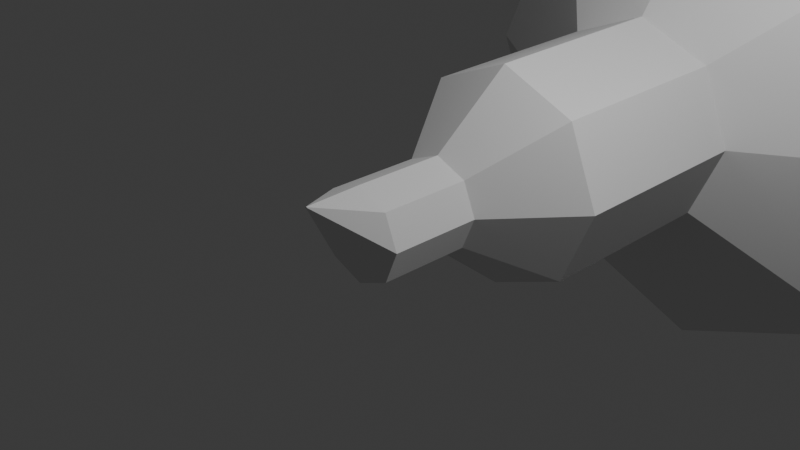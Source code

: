 # Source: seagull.blend  (saved by Blender 5.2.45; exported with 4.5.12 LTS)
import bpy
from mathutils import Matrix  # noqa: F401  (used for matrix-valued properties, if any)

bpy.ops.wm.read_factory_settings(use_empty=True)
scene = bpy.context.scene
scene.name = 'Scene'

# ---- collections
col_collection = bpy.data.collections.new('Collection'); scene.collection.children.link(col_collection)

# ---- world
world_world = bpy.data.worlds.new('World'); scene.world = world_world
world_world.use_nodes = True; world_world.node_tree.nodes.clear()
_N = world_world.node_tree.nodes; _L = world_world.node_tree.links
n0 = _N.new('ShaderNodeOutputWorld'); n0.name = 'World Output'; n0.location = (200, 100)
n1 = _N.new('ShaderNodeBackground'); n1.name = 'Background'; n1.location = (-200, 100)
n1.inputs[0].default_value = (0.05088, 0.05088, 0.05088, 1.0)
_L.new(n1.outputs[0], n0.inputs[0])
n0.is_active_output = True
world_world.color = (0.05088, 0.05088, 0.05088)
world_world.sun_shadow_jitter_overblur = 0.0

# ---- cameras
cam_camera = bpy.data.cameras.new('Camera')
cam_camera.clip_end = 100.0
cam_camera.ortho_scale = 7.314

# ---- lights
light_light = bpy.data.lights.new('Light', 'POINT')
light_light.energy = 1000.0
light_light.shadow_soft_size = 0.1

# ---- meshes
me_cylinder = bpy.data.meshes.new('Cylinder')
me_cylinder.from_pydata([(0.0, 1.0, -1.0), (0.0, 1.0, 1.0), (0.7071, 0.7071, -1.0), (0.7071, 0.7071, 1.0), (1.0, 0.0, -1.0), (1.0, 0.0, 1.0), (0.7071, -0.7071, -1.0), (0.7071, -0.7071, 1.0), (0.0, -1.0, -1.0), (0.0, -1.0, 1.0), (-0.7071, -0.7071, -1.0), (-0.7071, -0.7071, 1.0), (-1.0, 0.0, -1.0), (-1.0, 0.0, 1.0), (-0.7071, 0.7071, -1.0), (-0.7071, 0.7071, 1.0), (1.0, 0.0, 1.0), (-0.7071, 0.7071, 1.0), (0.0, 1.0, -1.0), (0.0, 1.0, 1.0), (0.7071, 0.7071, -1.0), (0.7071, 0.7071, 1.0), (0.7071, -0.7071, 1.0), (0.0, -1.0, 1.0), (-0.7071, -0.7071, 1.0), (-1.0, 0.0, 1.0), (1.0, 0.0, 1.0), (-0.7071, 0.7071, 1.0), (-0.7071, -0.7071, -1.0), (-1.0, 0.0, -1.0), (-0.7071, 0.7071, -1.0), (0.0, 1.0, -1.0), (0.0, 1.0, 1.0), (0.7071, 0.7071, -1.0), (0.7071, 0.7071, 1.0), (0.7071, -0.7071, 1.0), (0.0, -1.0, 1.0), (-0.7071, -0.7071, 1.0), (-1.0, 0.0, 1.0), (1.0, 0.0, 1.0), (-0.7071, 0.7071, 1.0), (-0.7071, -0.7071, -1.0), (-1.0, 0.0, -1.0), (-0.7071, 0.7071, -1.0), (0.0, 1.0, -1.0), (0.0, 1.0, 1.0), (0.7071, 0.7071, -1.0), (0.7071, 0.7071, 1.0), (0.7071, -0.7071, 1.0), (0.0, -1.0, 1.0), (-0.7071, -0.7071, 1.0), (-1.0, 0.0, 1.0), (1.0, 0.0, 1.0), (-0.7071, 0.7071, 1.0), (0.0, 1.0, 1.0), (0.7071, 0.7071, 1.0), (0.7071, -0.7071, 1.0), (-0.7071, -0.7071, 1.0), (-1.0, 0.0, 1.0), (1.0, 0.0, 1.0), (-0.7071, 0.7071, 1.0), (1.0, 0.0, -1.0), (-1.0, 0.0, -1.0), (-0.7071, 0.7071, -1.0), (0.0, 1.0, -1.0), (0.7071, 0.7071, -1.0), (0.0, -1.0, 1.0), (0.0, 1.0, 1.0), (0.7071, 0.7071, 1.0), (0.7071, -0.7071, 1.0), (-0.7071, -0.7071, 1.0), (-1.0, 0.0, 1.0), (1.0, 0.0, 1.0), (-0.7071, 0.7071, 1.0), (0.7071, -0.7071, -1.0), (0.0, -1.0, -1.0), (-0.7071, -0.7071, -1.0), (1.0, 0.0, -1.0), (-1.0, 0.0, -1.0), (-0.7071, 0.7071, -1.0), (0.0, 1.0, -1.0), (0.7071, 0.7071, -1.0), (0.0, 1.0, 1.0), (0.7071, 0.7071, 1.0), (0.7071, -0.7071, 1.0), (1.0, 0.0, 1.0), (-0.7071, 0.7071, 1.0), (0.7071, -0.7071, -1.0), (0.0, -1.0, -1.0), (-0.7071, -0.7071, -1.0), (1.0, 0.0, -1.0), (-1.0, 0.0, -1.0), (-0.7071, 0.7071, -1.0), (0.0, 1.0, -1.0), (0.7071, 0.7071, -1.0), (0.0, 1.0, 1.0), (0.7071, 0.7071, 1.0), (0.7071, -0.7071, 1.0), (1.0, 0.0, 1.0), (-0.7071, 0.7071, 1.0), (0.7071, -0.7071, -1.0), (0.0, -1.0, -1.0), (-0.7071, -0.7071, -1.0), (1.0, 0.0, -1.0), (-1.0, 0.0, -1.0), (-0.7071, 0.7071, -1.0), (0.0, 1.0, -1.0), (0.7071, 0.7071, -1.0), (0.0, 1.0, 1.0), (0.7071, 0.7071, 1.0), (0.7071, -0.7071, 1.0), (1.0, 0.0, 1.0), (-0.7071, 0.7071, 1.0), (0.7071, -0.7071, -1.0), (0.0, -1.0, -1.0), (-0.7071, -0.7071, -1.0), (1.0, 0.0, -1.0), (-1.0, 0.0, -1.0), (-0.7071, 0.7071, -1.0), (0.0, 1.0, -1.0), (0.7071, 0.7071, -1.0), (0.0, 1.0, 1.0), (0.7071, 0.7071, 1.0), (0.7071, -0.7071, 1.0), (1.0, 0.0, 1.0), (-0.7071, 0.7071, 1.0), (0.0, -1.0, 1.0), (-0.7071, -0.7071, 1.0), (-1.0, 0.0, 1.0), (0.7071, -0.7071, -1.0), (0.0, -1.0, -1.0), (-0.7071, -0.7071, -1.0), (1.0, 0.0, -1.0), (-1.0, 0.0, -1.0), (-0.7071, 0.7071, -1.0), (0.0, 1.0, -1.0), (0.7071, 0.7071, -1.0), (0.0, 1.0, 1.0), (0.7071, 0.7071, 1.0), (0.7071, -0.7071, 1.0), (1.0, 0.0, 1.0), (-0.7071, 0.7071, 1.0), (0.0, -1.0, 1.0), (-0.7071, -0.7071, 1.0), (-1.0, 0.0, 1.0), (-0.7071, -0.7071, -1.0), (-1.0, 0.0, -1.0), (-0.7071, 0.7071, -1.0), (0.0, 1.0, -1.0), (0.0, 1.0, 1.0), (0.7071, 0.7071, 1.0), (0.7071, -0.7071, 1.0), (1.0, 0.0, 1.0), (-0.7071, 0.7071, 1.0), (0.0, -1.0, 1.0), (-0.7071, -0.7071, 1.0), (-1.0, 0.0, 1.0), (-0.7071, -0.7071, -1.0), (-1.0, 0.0, -1.0), (-0.7071, 0.7071, -1.0), (0.0, 1.0, -1.0), (0.0, 1.0, 1.0), (0.7071, 0.7071, 1.0), (0.7071, -0.7071, 1.0), (1.0, 0.0, 1.0), (-0.7071, 0.7071, 1.0), (0.0, -1.0, 1.0), (-0.7071, -0.7071, 1.0), (-1.0, 0.0, 1.0), (-0.7071, -0.7071, -1.0), (-1.0, 0.0, -1.0), (-0.7071, 0.7071, -1.0), (0.0, 1.0, -1.0), (0.0, 1.0, 1.0), (0.7071, 0.7071, 1.0), (0.7071, -0.7071, 1.0), (1.0, 0.0, 1.0), (-0.7071, 0.7071, 1.0), (0.0, 1.0, 1.0), (0.7071, 0.7071, 1.0), (1.0, 0.0, 1.0), (0.7071, -0.7071, 1.0), (-1.0, 0.0, 1.0), (-0.7071, 0.7071, 1.0), (0.7071, -0.7071, 1.0), (0.0, -1.0, 1.0), (-0.7071, -0.7071, 1.0), (-0.7071, -0.7071, 1.0), (-1.0, 0.0, 1.0), (0.0, 1.0, 1.0), (0.7071, 0.7071, 1.0), (0.0, 1.0, -1.0), (0.7071, -0.7071, -1.0), (0.7071, -0.7071, 1.0), (-0.7071, -0.7071, -1.0), (-0.7071, -0.7071, 1.0), (-1.0, 0.0, -1.0), (-1.0, 0.0, 1.0), (-0.7071, 0.7071, -1.0), (-0.7071, 0.7071, 1.0), (-0.7071, -0.7071, -1.0), (-1.0, 0.0, -1.0), (0.0, 1.0, -1.0), (0.0, 1.0, 1.0), (-1.0, 0.0, -1.0), (-0.7071, 0.7071, -1.0), (0.0, 1.0, 1.0), (0.7071, 0.7071, 1.0), (1.0, 0.0, 1.0), (0.7071, -0.7071, 1.0), (-1.0, 0.0, 1.0), (-0.7071, 0.7071, 1.0), (0.7071, -0.7071, 1.0), (0.0, -1.0, 1.0), (-0.7071, -0.7071, 1.0), (-0.7071, -0.7071, 1.0), (-1.0, 0.0, 1.0), (0.0, 1.0, 1.0), (0.7071, 0.7071, 1.0), (1.0, 0.0, -1.0), (1.0, 0.0, 1.0), (0.0, -1.0, -1.0), (0.0, -1.0, 1.0), (0.7071, 0.7071, -1.0), (0.7071, 0.7071, 1.0), (0.7071, -0.7071, -1.0), (0.7071, -0.7071, 1.0), (-0.7071, -0.7071, -1.0), (-0.7071, -0.7071, 1.0), (-1.0, 0.0, -1.0), (-1.0, 0.0, 1.0), (-0.7071, 0.7071, -1.0), (-0.7071, 0.7071, 1.0), (0.0, 1.0, -1.0), (0.0, 1.0, 1.0), (1.933, 1.827, -2.525), (2.631, 0.142, -2.525), (1.933, -1.543, -2.525), (0.2473, -2.241, -2.525), (-1.438, -1.543, -2.525), (1.933, -1.543, -2.525), (0.2473, -2.241, -2.525), (0.2473, 2.526, -2.525), (1.933, 1.827, -2.525), (0.2473, 2.526, -2.525), (-1.438, 1.827, -2.525), (-1.438, -1.543, -2.525), (-2.136, 0.142, -2.525), (-2.136, 0.142, -2.525), (-1.438, 1.827, -2.525), (1.983, 1.919, -6.845), (2.681, 0.2339, -6.845), (1.983, -1.451, -6.845), (0.2974, -2.15, -6.845), (-1.388, -1.451, -6.845), (1.983, -1.451, -6.845), (0.2974, -2.15, -6.845), (0.2974, 2.617, -6.845), (1.983, 1.919, -6.845), (0.2974, 2.617, -6.845), (-1.388, 1.919, -6.845), (-1.388, -1.451, -6.845), (-2.086, 0.2339, -6.845), (-2.086, 0.2339, -6.845), (-1.388, 1.919, -6.845), (-0.02661, 0.9517, 2.176), (-0.01683, 0.9477, 2.176), (-0.01278, 0.9379, 2.176), (-0.01683, 0.9281, 2.176), (-0.04043, 0.9379, 2.176), (-0.03638, 0.9477, 2.176), (-0.01683, 0.9281, 2.176), (-0.02661, 0.9241, 2.176), (-0.03638, 0.9281, 2.176), (-0.03638, 0.9281, 2.176), (-0.04043, 0.9379, 2.176), (-0.02661, 0.9517, 2.176), (-0.01683, 0.9477, 2.176), (1.983, 1.919, -6.845), (2.681, 0.2339, -6.845), (1.983, -1.451, -6.845), (0.2974, -2.15, -6.845), (-1.388, -1.451, -6.845), (1.983, -1.451, -6.845), (0.2974, -2.15, -6.845), (0.2974, 2.617, -6.845), (1.983, 1.919, -6.845), (0.2974, 2.617, -6.845), (-1.388, 1.919, -6.845), (-1.388, -1.451, -6.845), (-2.086, 0.2339, -6.845), (-2.086, 0.2339, -6.845), (-1.388, 1.919, -6.845), (5.401, 4.968, -9.175), (7.278, 0.4359, -9.175), (5.401, -4.096, -9.175), (0.8684, -5.974, -9.175), (-3.664, -4.096, -9.175), (5.401, -4.096, -9.175), (0.8684, -5.974, -9.175), (0.8684, 6.845, -9.175), (5.401, 4.968, -9.175), (0.8684, 6.845, -9.175), (-3.664, 4.968, -9.175), (-3.664, -4.096, -9.175), (-5.541, 0.4359, -9.175), (-5.541, 0.4359, -9.175), (-3.664, 4.968, -9.175), (6.041, 5.497, -21.0), (7.918, 0.965, -21.0), (6.041, -3.567, -21.0), (1.508, -5.445, -21.0), (-3.024, -3.567, -21.0), (6.041, -3.567, -21.0), (1.508, -5.445, -21.0), (1.508, 7.375, -21.0), (6.041, 5.497, -21.0), (1.508, 7.375, -21.0), (-3.024, 5.497, -21.0), (-3.024, -3.567, -21.0), (-4.901, 0.965, -21.0), (-4.901, 0.965, -21.0), (-3.024, 5.497, -21.0), (6.041, 5.497, -21.0), (7.918, 0.965, -21.0), (6.041, -3.567, -21.0), (1.508, -5.445, -21.0), (-3.024, -3.567, -21.0), (6.041, -3.567, -21.0), (1.508, -5.445, -21.0), (1.508, 7.375, -21.0), (6.041, 5.497, -21.0), (1.508, 7.375, -21.0), (-3.024, 5.497, -21.0), (-3.024, -3.567, -21.0), (-4.901, 0.965, -21.0), (-4.901, 0.965, -21.0), (-3.024, 5.497, -21.0), (4.645, 4.708, -25.68), (5.953, 1.55, -25.68), (4.645, -1.609, -25.68), (1.486, -2.917, -25.68), (-1.673, -1.609, -25.68), (4.645, -1.609, -25.68), (1.486, -2.917, -25.68), (1.486, 6.017, -25.68), (4.645, 4.708, -25.68), (1.486, 6.017, -25.68), (-1.673, 4.708, -25.68), (-1.673, -1.609, -25.68), (-2.981, 1.55, -25.68), (-2.981, 1.55, -25.68), (-1.673, 4.708, -25.68), (3.435, 4.137, -29.89), (4.215, 2.254, -29.89), (3.435, 0.371, -29.89), (1.552, -0.4089, -29.89), (-0.3305, 0.371, -29.89), (3.435, 0.371, -29.89), (1.552, -0.4089, -29.89), (1.552, 4.916, -29.89), (3.435, 4.137, -29.89), (1.552, 4.916, -29.89), (-0.3305, 4.137, -29.89), (-0.3305, 0.371, -29.89), (-1.11, 2.254, -29.89), (-1.11, 2.254, -29.89), (-0.3305, 4.137, -29.89), (4.419, 3.636, -31.41), (5.199, 2.881, -31.41), (4.419, 2.125, -31.41), (2.536, 1.813, -31.41), (0.6534, 2.125, -31.41), (4.419, 2.125, -31.41), (2.536, 1.813, -31.41), (2.536, 3.949, -31.41), (4.419, 3.636, -31.41), (2.536, 3.949, -31.41), (0.6534, 3.636, -31.41), (0.6534, 2.125, -31.41), (-0.1265, 2.881, -31.41), (-0.1265, 2.881, -31.41), (0.6534, 3.636, -31.41), (4.419, 3.636, -33.96), (5.199, 2.881, -33.96), (4.419, 2.125, -33.96), (2.536, 1.813, -33.96), (0.6534, 2.125, -33.96), (4.419, 2.125, -33.96), (2.536, 1.813, -33.96), (2.536, 3.949, -33.96), (4.419, 3.636, -33.96), (2.536, 3.949, -33.96), (0.6534, 3.636, -33.96), (0.6534, 2.125, -33.96), (-0.1265, 2.881, -33.96), (-0.1265, 2.881, -33.96), (0.6534, 3.636, -33.96), (9.214, 6.082, -36.82), (11.49, 3.874, -36.82), (9.214, 1.666, -36.82), (3.711, 0.7518, -36.82), (-1.792, 1.666, -36.82), (9.214, 1.666, -36.82), (3.711, 0.7518, -36.82), (3.711, 6.997, -36.82), (9.214, 6.082, -36.82), (3.711, 6.997, -36.82), (-1.792, 6.082, -36.82), (-1.792, 1.666, -36.82), (-4.071, 3.874, -36.82), (-4.071, 3.874, -36.82), (-1.792, 6.082, -36.82), (9.214, 6.082, -43.71), (11.49, 3.874, -43.71), (9.214, 1.666, -43.71), (3.711, 0.7518, -43.71), (-1.792, 1.666, -43.71), (9.214, 1.666, -43.71), (3.711, 0.7518, -43.71), (3.711, 6.997, -43.71), (9.214, 6.082, -43.71), (3.711, 6.997, -43.71), (-1.792, 6.082, -43.71), (-1.792, 1.666, -43.71), (-4.071, 3.874, -43.71), (-4.071, 3.874, -43.71), (-1.792, 6.082, -43.71), (9.214, 6.082, -47.15), (11.49, 3.874, -47.15), (9.214, 1.666, -47.15), (3.711, 0.7518, -47.15), (-1.792, 1.666, -47.15), (9.214, 1.666, -47.15), (3.711, 0.7518, -47.15), (3.711, 6.997, -47.15), (9.214, 6.082, -47.15), (3.711, 6.997, -47.15), (-1.792, 6.082, -47.15), (-1.792, 1.666, -47.15), (-4.071, 3.874, -47.15), (-4.071, 3.874, -47.15), (-1.792, 6.082, -47.15)], [(5, 16), (15, 17), (16, 26), (17, 27), (26, 39), (27, 40), (39, 52), (40, 53), (52, 59), (53, 60), (48, 56), (59, 72), (60, 73), (4, 61), (49, 66), (56, 69), (72, 85), (69, 84), (41, 76), (73, 86), (61, 77), (86, 99), (77, 90), (84, 97), (85, 98), (76, 89), (97, 110), (98, 111), (89, 102), (99, 112), (90, 103), (110, 123), (102, 115), (111, 124), (112, 125), (103, 116), (115, 131), (125, 141), (116, 132), (66, 126), (123, 139), (124, 140), (141, 153), (135, 148), (126, 142), (139, 151), (140, 152), (131, 145), (148, 160), (142, 154), (151, 163), (145, 157), (152, 164), (153, 165), (154, 166), (163, 175), (157, 169), (164, 176), (165, 177), (160, 172)], [(11, 13, 25, 24), (2, 3, 5, 4), (4, 5, 7, 6), (6, 7, 9, 8), (8, 9, 11, 10), (10, 11, 13, 12), (3, 1, 15, 13, 11, 9, 7, 5), (12, 13, 15, 14), (14, 15, 1, 0), (0, 2, 4, 6, 8, 10, 12, 14), (21, 20, 33, 34), (0, 1, 19, 18), (7, 9, 23, 22), (2, 0, 18, 20), (9, 11, 24, 23), (3, 2, 20, 21), (1, 3, 21, 19), (32, 34, 47, 45), (14, 12, 29, 30), (20, 18, 31, 33), (12, 10, 28, 29), (22, 23, 36, 35), (19, 21, 34, 32), (23, 24, 37, 36), (18, 19, 32, 31), (24, 25, 38, 37), (44, 45, 47, 46), (29, 28, 41, 42), (36, 37, 50, 49), (31, 32, 45, 44), (30, 29, 42, 43), (37, 38, 51, 50), (34, 33, 46, 47), (33, 31, 44, 46), (35, 36, 49, 48), (50, 51, 58, 57), (47, 45, 54, 55), (43, 42, 62, 63), (57, 58, 71, 70), (46, 44, 64, 65), (55, 54, 67, 68), (65, 64, 80, 81), (8, 6, 74, 75), (68, 67, 82, 83), (63, 62, 78, 79), (75, 74, 87, 88), (83, 82, 95, 96), (79, 78, 91, 92), (81, 80, 93, 94), (96, 95, 108, 109), (92, 91, 104, 105), (94, 93, 106, 107), (88, 87, 100, 101), (109, 108, 121, 122), (105, 104, 117, 118), (107, 106, 119, 120), (101, 100, 113, 114), (122, 121, 137, 138), (70, 71, 128, 127), (118, 117, 133, 134), (120, 119, 135, 136), (114, 113, 129, 130), (137, 138, 150, 149), (133, 134, 147, 146), (128, 127, 143, 144), (149, 150, 162, 161), (146, 147, 159, 158), (144, 143, 155, 156), (161, 162, 174, 173), (158, 159, 171, 170), (156, 155, 167, 168), (15, 13, 182, 183), (48, 49, 185, 184), (3, 5, 180, 179), (173, 174, 190, 189), (168, 167, 187, 188), (1, 15, 183, 178), (5, 7, 181, 180), (49, 50, 186, 185), (0, 14, 198, 191), (11, 10, 194, 195), (185, 186, 214, 213), (188, 187, 215, 216), (7, 6, 192, 193), (189, 190, 218, 217), (44, 45, 203, 202), (179, 180, 208, 207), (13, 12, 196, 197), (170, 171, 205, 204), (180, 181, 209, 208), (183, 182, 210, 211), (42, 41, 200, 201), (178, 183, 211, 206), (15, 14, 198, 199), (184, 185, 213, 212), (197, 196, 229, 230), (5, 4, 219, 220), (47, 46, 223, 224), (193, 192, 225, 226), (199, 198, 231, 232), (195, 194, 227, 228), (9, 8, 221, 222), (202, 203, 234, 233), (201, 200, 246, 247), (6, 4, 236, 237), (191, 198, 245, 244), (136, 135, 242, 243), (130, 129, 240, 241), (4, 2, 235, 236), (10, 8, 238, 239), (204, 205, 249, 248), (248, 249, 264, 263), (244, 245, 260, 259), (241, 240, 255, 256), (237, 236, 251, 252), (247, 246, 261, 262), (243, 242, 257, 258), (239, 238, 253, 254), (236, 235, 250, 251), (216, 215, 274, 275), (212, 213, 272, 271), (211, 210, 269, 270), (207, 208, 267, 266), (217, 218, 277, 276), (213, 214, 273, 272), (206, 211, 270, 265), (208, 209, 268, 267), (262, 261, 289, 290), (258, 257, 285, 286), (254, 253, 281, 282), (251, 250, 278, 279), (263, 264, 292, 291), (259, 260, 288, 287), (256, 255, 283, 284), (252, 251, 279, 280), (286, 285, 300, 301), (282, 281, 296, 297), (279, 278, 293, 294), (291, 292, 307, 306), (287, 288, 303, 302), (284, 283, 298, 299), (280, 279, 294, 295), (290, 289, 304, 305), (302, 303, 318, 317), (299, 298, 313, 314), (295, 294, 309, 310), (305, 304, 319, 320), (301, 300, 315, 316), (297, 296, 311, 312), (294, 293, 308, 309), (306, 307, 322, 321), (320, 319, 334, 335), (316, 315, 330, 331), (312, 311, 326, 327), (309, 308, 323, 324), (321, 322, 337, 336), (317, 318, 333, 332), (314, 313, 328, 329), (310, 309, 324, 325), (336, 337, 352, 351), (332, 333, 348, 347), (329, 328, 343, 344), (325, 324, 339, 340), (335, 334, 349, 350), (331, 330, 345, 346), (327, 326, 341, 342), (324, 323, 338, 339), (351, 352, 367, 366), (347, 348, 363, 362), (344, 343, 358, 359), (340, 339, 354, 355), (350, 349, 364, 365), (346, 345, 360, 361), (342, 341, 356, 357), (339, 338, 353, 354), (365, 364, 379, 380), (361, 360, 375, 376), (357, 356, 371, 372), (354, 353, 368, 369), (366, 367, 382, 381), (362, 363, 378, 377), (359, 358, 373, 374), (355, 354, 369, 370), (381, 382, 397, 396), (377, 378, 393, 392), (374, 373, 388, 389), (370, 369, 384, 385), (380, 379, 394, 395), (376, 375, 390, 391), (372, 371, 386, 387), (369, 368, 383, 384), (395, 394, 409, 410), (391, 390, 405, 406), (387, 386, 401, 402), (384, 383, 398, 399), (396, 397, 412, 411), (392, 393, 408, 407), (389, 388, 403, 404), (385, 384, 399, 400), (411, 412, 427, 426), (407, 408, 423, 422), (404, 403, 418, 419), (400, 399, 414, 415), (410, 409, 424, 425), (406, 405, 420, 421), (402, 401, 416, 417), (399, 398, 413, 414), (425, 424, 439, 440), (421, 420, 435, 436), (417, 416, 431, 432), (414, 413, 428, 429), (426, 427, 442, 441), (422, 423, 438, 437), (419, 418, 433, 434), (415, 414, 429, 430), (428, 432, 431, 430, 429), (433, 436, 435, 434), (438, 440, 439, 437), (436, 429, 430, 433, 431, 434, 432, 439, 440, 441, 438, 442, 435, 437, 428), (442, 438, 441), (432, 428, 437, 439), (431, 433, 430)])
_uv = me_cylinder.uv_layers.new(name='UVMap')
_uv.uv.foreach_set('vector', [0.375, 1.0, 0.25, 1.0, 0.25, 1.0, 0.375, 1.0, 0.875, 0.5, 0.875, 1.0, 0.75, 1.0, 0.75, 0.5, 0.75, 0.5, 0.75, 1.0, 0.625, 1.0, 0.625, 0.5, 0.625, 0.5, 0.625, 1.0, 0.5, 1.0, 0.5, 0.5, 0.5, 0.5, 0.5, 1.0, 0.375, 1.0, 0.375, 0.5, 0.375, 0.5, 0.375, 1.0, 0.25, 1.0, 0.25, 0.5, 0.4197, 0.4197, 0.25, 0.49, 0.08029, 0.4197, 0.01, 0.25, 0.08029, 0.08029, 0.25, 0.01, 0.4197, 0.08029, 0.49, 0.25, 0.25, 0.5, 0.25, 1.0, 0.125, 1.0, 0.125, 0.5, 0.125, 0.5, 0.125, 1.0, 0.0, 1.0, 0.0, 0.5, 0.75, 0.49, 0.9197, 0.4197, 0.99, 0.25, 0.9197, 0.08029, 0.75, 0.01, 0.5803, 0.08029, 0.51, 0.25, 0.5803, 0.4197, 0.875, 1.0, 0.875, 0.5, 0.875, 0.5, 0.875, 1.0, 0.0, 0.5, 0.0, 1.0, 0.0, 1.0, 0.0, 0.5, 0.625, 1.0, 0.5, 1.0, 0.5, 1.0, 0.625, 1.0, 0.9197, 0.4197, 0.75, 0.49, 0.75, 0.49, 0.9197, 0.4197, 0.5, 1.0, 0.375, 1.0, 0.375, 1.0, 0.5, 1.0, 0.875, 1.0, 0.875, 0.5, 0.875, 0.5, 0.875, 1.0, 0.25, 0.49, 0.4197, 0.4197, 0.4197, 0.4197, 0.25, 0.49, 0.25, 0.49, 0.4197, 0.4197, 0.4197, 0.4197, 0.25, 0.49, 0.125, 0.5, 0.25, 0.5, 0.25, 0.5, 0.125, 0.5, 0.9197, 0.4197, 0.75, 0.49, 0.75, 0.49, 0.9197, 0.4197, 0.25, 0.5, 0.375, 0.5, 0.375, 0.5, 0.25, 0.5, 0.625, 1.0, 0.5, 1.0, 0.5, 1.0, 0.625, 1.0, 0.25, 0.49, 0.4197, 0.4197, 0.4197, 0.4197, 0.25, 0.49, 0.5, 1.0, 0.375, 1.0, 0.375, 1.0, 0.5, 1.0, 0.0, 0.5, 0.0, 1.0, 0.0, 1.0, 0.0, 0.5, 0.375, 1.0, 0.25, 1.0, 0.25, 1.0, 0.375, 1.0, 1.0, 0.5, 1.0, 1.0, 0.875, 1.0, 0.875, 0.5, 0.25, 0.5, 0.375, 0.5, 0.375, 0.5, 0.25, 0.5, 0.5, 1.0, 0.375, 1.0, 0.375, 1.0, 0.5, 1.0, 0.0, 0.5, 0.0, 1.0, 0.0, 1.0, 0.0, 0.5, 0.125, 0.5, 0.25, 0.5, 0.25, 0.5, 0.125, 0.5, 0.375, 1.0, 0.25, 1.0, 0.25, 1.0, 0.375, 1.0, 0.875, 1.0, 0.875, 0.5, 0.875, 0.5, 0.875, 1.0, 0.9197, 0.4197, 0.75, 0.49, 0.75, 0.49, 0.9197, 0.4197, 0.625, 1.0, 0.5, 1.0, 0.5, 1.0, 0.625, 1.0, 0.375, 1.0, 0.25, 1.0, 0.25, 1.0, 0.375, 1.0, 0.4197, 0.4197, 0.25, 0.49, 0.25, 0.49, 0.4197, 0.4197, 0.125, 0.5, 0.25, 0.5, 0.25, 0.5, 0.125, 0.5, 0.375, 1.0, 0.25, 1.0, 0.25, 1.0, 0.375, 1.0, 0.875, 0.5, 1.0, 0.5, 1.0, 0.5, 0.875, 0.5, 0.4197, 0.4197, 0.25, 0.49, 0.25, 0.49, 0.4197, 0.4197, 0.875, 0.5, 1.0, 0.5, 1.0, 0.5, 0.875, 0.5, 0.5, 0.5, 0.625, 0.5, 0.625, 0.5, 0.5, 0.5, 0.4197, 0.4197, 0.25, 0.49, 0.25, 0.49, 0.4197, 0.4197, 0.125, 0.5, 0.25, 0.5, 0.25, 0.5, 0.125, 0.5, 0.5, 0.5, 0.625, 0.5, 0.625, 0.5, 0.5, 0.5, 0.4197, 0.4197, 0.25, 0.49, 0.25, 0.49, 0.4197, 0.4197, 0.125, 0.5, 0.25, 0.5, 0.25, 0.5, 0.125, 0.5, 0.875, 0.5, 1.0, 0.5, 1.0, 0.5, 0.875, 0.5, 0.4197, 0.4197, 0.25, 0.49, 0.25, 0.49, 0.4197, 0.4197, 0.125, 0.5, 0.25, 0.5, 0.25, 0.5, 0.125, 0.5, 0.875, 0.5, 1.0, 0.5, 1.0, 0.5, 0.875, 0.5, 0.5, 0.5, 0.625, 0.5, 0.625, 0.5, 0.5, 0.5, 0.4197, 0.4197, 0.25, 0.49, 0.25, 0.49, 0.4197, 0.4197, 0.125, 0.5, 0.25, 0.5, 0.25, 0.5, 0.125, 0.5, 0.875, 0.5, 1.0, 0.5, 1.0, 0.5, 0.875, 0.5, 0.5, 0.5, 0.625, 0.5, 0.625, 0.5, 0.5, 0.5, 0.4197, 0.4197, 0.25, 0.49, 0.25, 0.49, 0.4197, 0.4197, 0.375, 1.0, 0.25, 1.0, 0.25, 1.0, 0.375, 1.0, 0.125, 0.5, 0.25, 0.5, 0.25, 0.5, 0.125, 0.5, 0.875, 0.5, 1.0, 0.5, 1.0, 0.5, 0.875, 0.5, 0.5, 0.5, 0.625, 0.5, 0.625, 0.5, 0.5, 0.5, 0.25, 0.49, 0.4197, 0.4197, 0.4197, 0.4197, 0.25, 0.49, 0.25, 0.5, 0.125, 0.5, 0.125, 0.5, 0.25, 0.5, 0.25, 1.0, 0.375, 1.0, 0.375, 1.0, 0.25, 1.0, 0.25, 0.49, 0.4197, 0.4197, 0.4197, 0.4197, 0.25, 0.49, 0.25, 0.5, 0.125, 0.5, 0.125, 0.5, 0.25, 0.5, 0.25, 1.0, 0.375, 1.0, 0.375, 1.0, 0.25, 1.0, 0.25, 0.49, 0.4197, 0.4197, 0.4197, 0.4197, 0.25, 0.49, 0.25, 0.5, 0.125, 0.5, 0.125, 0.5, 0.25, 0.5, 0.25, 1.0, 0.375, 1.0, 0.375, 1.0, 0.25, 1.0, 0.08029, 0.4197, 0.01, 0.25, 0.01, 0.25, 0.08029, 0.4197, 0.625, 1.0, 0.5, 1.0, 0.5, 1.0, 0.625, 1.0, 0.875, 1.0, 0.75, 1.0, 0.75, 1.0, 0.875, 1.0, 0.25, 0.49, 0.4197, 0.4197, 0.4197, 0.4197, 0.25, 0.49, 0.25, 1.0, 0.375, 1.0, 0.375, 1.0, 0.25, 1.0, 0.25, 0.49, 0.08029, 0.4197, 0.08029, 0.4197, 0.25, 0.49, 0.75, 1.0, 0.625, 1.0, 0.625, 1.0, 0.75, 1.0, 0.5, 1.0, 0.375, 1.0, 0.375, 1.0, 0.5, 1.0, 0.0, 0.5, 0.125, 0.5, 0.125, 0.5, 0.0, 0.5, 0.375, 1.0, 0.375, 0.5, 0.375, 0.5, 0.375, 1.0, 0.5, 1.0, 0.375, 1.0, 0.375, 1.0, 0.5, 1.0, 0.25, 1.0, 0.375, 1.0, 0.375, 1.0, 0.25, 1.0, 0.625, 1.0, 0.625, 0.5, 0.625, 0.5, 0.625, 1.0, 0.25, 0.49, 0.4197, 0.4197, 0.4197, 0.4197, 0.25, 0.49, 1.0, 0.5, 1.0, 1.0, 1.0, 1.0, 1.0, 0.5, 0.875, 1.0, 0.75, 1.0, 0.75, 1.0, 0.875, 1.0, 0.25, 1.0, 0.25, 0.5, 0.25, 0.5, 0.25, 1.0, 0.25, 0.5, 0.125, 0.5, 0.125, 0.5, 0.25, 0.5, 0.75, 1.0, 0.625, 1.0, 0.625, 1.0, 0.75, 1.0, 0.08029, 0.4197, 0.01, 0.25, 0.01, 0.25, 0.08029, 0.4197, 0.25, 0.5, 0.375, 0.5, 0.375, 0.5, 0.25, 0.5, 0.25, 0.49, 0.08029, 0.4197, 0.08029, 0.4197, 0.25, 0.49, 0.125, 1.0, 0.125, 0.5, 0.125, 0.5, 0.125, 1.0, 0.625, 1.0, 0.5, 1.0, 0.5, 1.0, 0.625, 1.0, 0.25, 1.0, 0.25, 0.5, 0.25, 0.5, 0.25, 1.0, 0.75, 1.0, 0.75, 0.5, 0.75, 0.5, 0.75, 1.0, 0.875, 1.0, 0.875, 0.5, 0.875, 0.5, 0.875, 1.0, 0.625, 1.0, 0.625, 0.5, 0.625, 0.5, 0.625, 1.0, 0.125, 1.0, 0.125, 0.5, 0.125, 0.5, 0.125, 1.0, 0.375, 1.0, 0.375, 0.5, 0.375, 0.5, 0.375, 1.0, 0.5, 1.0, 0.5, 0.5, 0.5, 0.5, 0.5, 1.0, 1.0, 0.5, 1.0, 1.0, 1.0, 1.0, 1.0, 0.5, 0.25, 0.5, 0.375, 0.5, 0.375, 0.5, 0.25, 0.5, 0.625, 0.5, 0.75, 0.5, 0.75, 0.5, 0.625, 0.5, 0.0, 0.5, 0.125, 0.5, 0.125, 0.5, 0.0, 0.5, 0.875, 0.5, 1.0, 0.5, 1.0, 0.5, 0.875, 0.5, 0.5, 0.5, 0.625, 0.5, 0.625, 0.5, 0.5, 0.5, 0.75, 0.5, 0.875, 0.5, 0.875, 0.5, 0.75, 0.5, 0.375, 0.5, 0.5, 0.5, 0.5, 0.5, 0.375, 0.5, 0.25, 0.5, 0.125, 0.5, 0.125, 0.5, 0.25, 0.5, 0.25, 0.5, 0.125, 0.5, 0.125, 0.5, 0.25, 0.5, 0.0, 0.5, 0.125, 0.5, 0.125, 0.5, 0.0, 0.5, 0.5, 0.5, 0.625, 0.5, 0.625, 0.5, 0.5, 0.5, 0.625, 0.5, 0.75, 0.5, 0.75, 0.5, 0.625, 0.5, 0.25, 0.5, 0.375, 0.5, 0.375, 0.5, 0.25, 0.5, 0.875, 0.5, 1.0, 0.5, 1.0, 0.5, 0.875, 0.5, 0.375, 0.5, 0.5, 0.5, 0.5, 0.5, 0.375, 0.5, 0.75, 0.5, 0.875, 0.5, 0.875, 0.5, 0.75, 0.5, 0.25, 1.0, 0.375, 1.0, 0.375, 1.0, 0.25, 1.0, 0.625, 1.0, 0.5, 1.0, 0.5, 1.0, 0.625, 1.0, 0.08029, 0.4197, 0.01, 0.25, 0.01, 0.25, 0.08029, 0.4197, 0.875, 1.0, 0.75, 1.0, 0.75, 1.0, 0.875, 1.0, 0.25, 0.49, 0.4197, 0.4197, 0.4197, 0.4197, 0.25, 0.49, 0.5, 1.0, 0.375, 1.0, 0.375, 1.0, 0.5, 1.0, 0.25, 0.49, 0.08029, 0.4197, 0.08029, 0.4197, 0.25, 0.49, 0.75, 1.0, 0.625, 1.0, 0.625, 1.0, 0.75, 1.0, 0.25, 0.5, 0.375, 0.5, 0.375, 0.5, 0.25, 0.5, 0.875, 0.5, 1.0, 0.5, 1.0, 0.5, 0.875, 0.5, 0.375, 0.5, 0.5, 0.5, 0.5, 0.5, 0.375, 0.5, 0.75, 0.5, 0.875, 0.5, 0.875, 0.5, 0.75, 0.5, 0.25, 0.5, 0.125, 0.5, 0.125, 0.5, 0.25, 0.5, 0.0, 0.5, 0.125, 0.5, 0.125, 0.5, 0.0, 0.5, 0.5, 0.5, 0.625, 0.5, 0.625, 0.5, 0.5, 0.5, 0.625, 0.5, 0.75, 0.5, 0.75, 0.5, 0.625, 0.5, 0.875, 0.5, 1.0, 0.5, 1.0, 0.5, 0.875, 0.5, 0.375, 0.5, 0.5, 0.5, 0.5, 0.5, 0.375, 0.5, 0.75, 0.5, 0.875, 0.5, 0.875, 0.5, 0.75, 0.5, 0.25, 0.5, 0.125, 0.5, 0.125, 0.5, 0.25, 0.5, 0.0, 0.5, 0.125, 0.5, 0.125, 0.5, 0.0, 0.5, 0.5, 0.5, 0.625, 0.5, 0.625, 0.5, 0.5, 0.5, 0.625, 0.5, 0.75, 0.5, 0.75, 0.5, 0.625, 0.5, 0.25, 0.5, 0.375, 0.5, 0.375, 0.5, 0.25, 0.5, 0.0, 0.5, 0.125, 0.5, 0.125, 0.5, 0.0, 0.5, 0.5, 0.5, 0.625, 0.5, 0.625, 0.5, 0.5, 0.5, 0.625, 0.5, 0.75, 0.5, 0.75, 0.5, 0.625, 0.5, 0.25, 0.5, 0.375, 0.5, 0.375, 0.5, 0.25, 0.5, 0.875, 0.5, 1.0, 0.5, 1.0, 0.5, 0.875, 0.5, 0.375, 0.5, 0.5, 0.5, 0.5, 0.5, 0.375, 0.5, 0.75, 0.5, 0.875, 0.5, 0.875, 0.5, 0.75, 0.5, 0.25, 0.5, 0.125, 0.5, 0.125, 0.5, 0.25, 0.5, 0.25, 0.5, 0.375, 0.5, 0.375, 0.5, 0.25, 0.5, 0.875, 0.5, 1.0, 0.5, 1.0, 0.5, 0.875, 0.5, 0.375, 0.5, 0.5, 0.5, 0.5, 0.5, 0.375, 0.5, 0.75, 0.5, 0.875, 0.5, 0.875, 0.5, 0.75, 0.5, 0.25, 0.5, 0.125, 0.5, 0.125, 0.5, 0.25, 0.5, 0.0, 0.5, 0.125, 0.5, 0.125, 0.5, 0.0, 0.5, 0.5, 0.5, 0.625, 0.5, 0.625, 0.5, 0.5, 0.5, 0.625, 0.5, 0.75, 0.5, 0.75, 0.5, 0.625, 0.5, 0.25, 0.5, 0.125, 0.5, 0.125, 0.5, 0.25, 0.5, 0.0, 0.5, 0.125, 0.5, 0.125, 0.5, 0.0, 0.5, 0.5, 0.5, 0.625, 0.5, 0.625, 0.5, 0.5, 0.5, 0.625, 0.5, 0.75, 0.5, 0.75, 0.5, 0.625, 0.5, 0.25, 0.5, 0.375, 0.5, 0.375, 0.5, 0.25, 0.5, 0.875, 0.5, 1.0, 0.5, 1.0, 0.5, 0.875, 0.5, 0.375, 0.5, 0.5, 0.5, 0.5, 0.5, 0.375, 0.5, 0.75, 0.5, 0.875, 0.5, 0.875, 0.5, 0.75, 0.5, 0.25, 0.5, 0.125, 0.5, 0.125, 0.5, 0.25, 0.5, 0.0, 0.5, 0.125, 0.5, 0.125, 0.5, 0.0, 0.5, 0.5, 0.5, 0.625, 0.5, 0.625, 0.5, 0.5, 0.5, 0.625, 0.5, 0.75, 0.5, 0.75, 0.5, 0.625, 0.5, 0.25, 0.5, 0.375, 0.5, 0.375, 0.5, 0.25, 0.5, 0.875, 0.5, 1.0, 0.5, 1.0, 0.5, 0.875, 0.5, 0.375, 0.5, 0.5, 0.5, 0.5, 0.5, 0.375, 0.5, 0.75, 0.5, 0.875, 0.5, 0.875, 0.5, 0.75, 0.5, 0.25, 0.5, 0.375, 0.5, 0.375, 0.5, 0.25, 0.5, 0.875, 0.5, 1.0, 0.5, 1.0, 0.5, 0.875, 0.5, 0.375, 0.5, 0.5, 0.5, 0.5, 0.5, 0.375, 0.5, 0.75, 0.5, 0.875, 0.5, 0.875, 0.5, 0.75, 0.5, 0.25, 0.5, 0.125, 0.5, 0.125, 0.5, 0.25, 0.5, 0.0, 0.5, 0.125, 0.5, 0.125, 0.5, 0.0, 0.5, 0.5, 0.5, 0.625, 0.5, 0.625, 0.5, 0.5, 0.5, 0.625, 0.5, 0.75, 0.5, 0.75, 0.5, 0.625, 0.5, 0.25, 0.5, 0.125, 0.5, 0.125, 0.5, 0.25, 0.5, 0.0, 0.5, 0.125, 0.5, 0.125, 0.5, 0.0, 0.5, 0.5, 0.5, 0.625, 0.5, 0.625, 0.5, 0.5, 0.5, 0.625, 0.5, 0.75, 0.5, 0.75, 0.5, 0.625, 0.5, 0.25, 0.5, 0.375, 0.5, 0.375, 0.5, 0.25, 0.5, 0.875, 0.5, 1.0, 0.5, 1.0, 0.5, 0.875, 0.5, 0.375, 0.5, 0.5, 0.5, 0.5, 0.5, 0.375, 0.5, 0.75, 0.5, 0.875, 0.5, 0.875, 0.5, 0.75, 0.5, 0.25, 0.5, 0.375, 0.5, 0.375, 0.5, 0.25, 0.5, 0.875, 0.5, 1.0, 0.5, 1.0, 0.5, 0.875, 0.5, 0.375, 0.5, 0.5, 0.5, 0.5, 0.5, 0.375, 0.5, 0.75, 0.5, 0.875, 0.5, 0.875, 0.5, 0.75, 0.5, 0.25, 0.5, 0.125, 0.5, 0.125, 0.5, 0.25, 0.5, 0.0, 0.5, 0.125, 0.5, 0.125, 0.5, 0.0, 0.5, 0.5, 0.5, 0.625, 0.5, 0.625, 0.5, 0.5, 0.5, 0.625, 0.5, 0.75, 0.5, 0.75, 0.5, 0.625, 0.5, 0.25, 0.5, 0.125, 0.5, 0.125, 0.5, 0.25, 0.5, 0.0, 0.5, 0.125, 0.5, 0.125, 0.5, 0.0, 0.5, 0.5, 0.5, 0.625, 0.5, 0.625, 0.5, 0.5, 0.5, 0.625, 0.5, 0.75, 0.5, 0.75, 0.5, 0.625, 0.5, 0.25, 0.5, 0.375, 0.5, 0.375, 0.5, 0.25, 0.5, 0.875, 0.5, 1.0, 0.5, 1.0, 0.5, 0.875, 0.5, 0.375, 0.5, 0.5, 0.5, 0.5, 0.5, 0.375, 0.5, 0.75, 0.5, 0.875, 0.5, 0.875, 0.5, 0.75, 0.5, 0.25, 0.5, 0.375, 0.5, 0.375, 0.5, 0.25, 0.5, 0.875, 0.5, 1.0, 0.5, 1.0, 0.5, 0.875, 0.5, 0.375, 0.5, 0.5, 0.5, 0.5, 0.5, 0.375, 0.5, 0.75, 0.5, 0.875, 0.5, 0.875, 0.5, 0.75, 0.5, 0.25, 0.5, 0.125, 0.5, 0.125, 0.5, 0.25, 0.5, 0.0, 0.5, 0.125, 0.5, 0.125, 0.5, 0.0, 0.5, 0.5, 0.5, 0.625, 0.5, 0.625, 0.5, 0.5, 0.5, 0.625, 0.5, 0.75, 0.5, 0.75, 0.5, 0.625, 0.5, 0.875, 0.5, 0.375, 0.5, 0.5, 0.5, 0.625, 0.5, 0.75, 0.5, 0.625, 0.5, 0.875, 0.5, 1.0, 0.5, 0.5, 0.5, 0.125, 0.5, 0.25, 0.5, 0.375, 0.5, 0.0, 0.5, 0.0, 0.0, 0.75, 0.5, 0.625, 0.5, 0.0, 0.0, 0.0, 0.0, 0.0, 0.0, 0.0, 0.0, 0.375, 0.5, 0.25, 0.5, 0.0, 0.0, 0.0, 0.0, 0.0, 0.0, 0.0, 0.0, 0.0, 0.0, 0.0, 0.0, 0.0, 0.0, 0.0, 0.0, 0.0, 0.0, 0.0, 0.0, 0.0, 0.0, 0.0, 0.5, 0.375, 0.5, 0.0, 0.0, 0.0, 0.0, 0.625, 0.5])
me_cylinder.update()

# ---- objects
ob_light = bpy.data.objects.new('Light', light_light)
ob_camera = bpy.data.objects.new('Camera', cam_camera)
ob_cylinder = bpy.data.objects.new('Cylinder', me_cylinder)

# ---- transforms, parenting, visibility, modifiers, constraints
ob_light.location = (4.076, 1.005, 5.904)
ob_light.rotation_euler = (0.6503, 0.05522, 1.866)
ob_light.lock_rotations_4d = False
ob_light.empty_display_type = 'ARROWS'
ob_light.color = (0.0, 0.0, 0.0, 0.0)
ob_light.lineart.crease_threshold = 0.0
ob_camera.location = (7.359, -6.926, 4.958)
ob_camera.rotation_euler = (1.109, 0.0, 0.8149)
ob_camera.lock_rotations_4d = False
ob_camera.empty_display_type = 'ARROWS'
ob_camera.color = (0.0, 0.0, 0.0, 0.0)
ob_camera.display_type = 'WIRE'
ob_camera.lineart.crease_threshold = 0.0
ob_cylinder.location = (0.0, 0.0, 0.0)
ob_cylinder.rotation_euler = (1.571, 0.0, 0.0)
ob_cylinder.scale = (0.539, 0.539, 0.539)

# ---- collection membership
col_collection.objects.link(ob_light)
col_collection.objects.link(ob_camera)
col_collection.objects.link(ob_cylinder)

# ---- scene / render settings (as saved in the file)
scene.camera = ob_camera
scene.frame_start = 1; scene.frame_end = 250; scene.frame_set(1)
scene.render.engine = 'BLENDER_EEVEE_NEXT'
scene.render.bake_bias = 0.0
scene.render.bake_samples = 0
scene.render.compositor_device = 'GPU'
scene.eevee.use_volume_custom_range = False
scene.eevee.fast_gi_thickness_near = 0.1
scene.eevee.fast_gi_thickness_far = 0.0
scene.eevee.ray_tracing_options.screen_trace_thickness = 0.1
bpy.context.view_layer.update()
